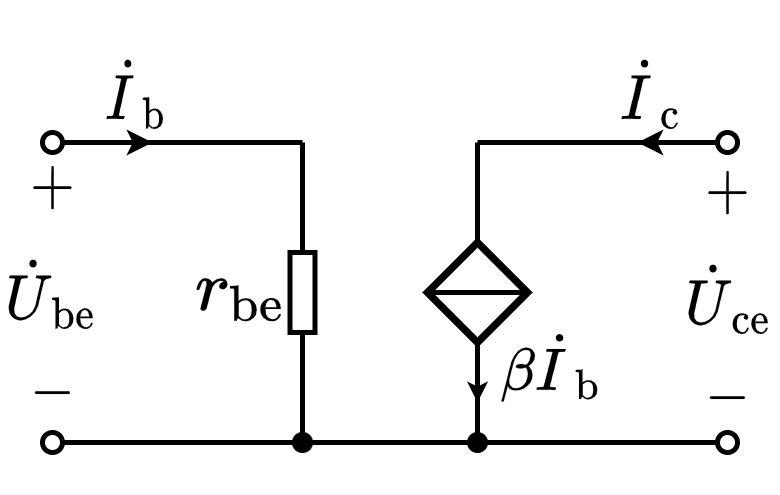

The diagram above was exported from draw.io. Its source (the exported page's mxGraphModel, read from the mxfile embedded in the PNG):
<mxGraphModel dx="262" dy="190" grid="1" gridSize="5" guides="1" tooltips="1" connect="1" arrows="1" fold="1" page="1" pageScale="1" pageWidth="827" pageHeight="1169" math="1" shadow="0">
  <root>
    <mxCell id="0" />
    <mxCell id="1" parent="0" />
    <mxCell id="6-FwNBt1XKUeeEuEp7RF-3" value="\(\dot{U}_\mathrm{ce}\)" style="text;html=1;resizable=1;autosize=1;align=center;verticalAlign=middle;points=[];fillColor=none;strokeColor=none;rounded=0;comic=0;movable=1;rotatable=1;deletable=1;editable=1;connectable=0;fontSize=10;" parent="1" vertex="1">
      <mxGeometry x="415" y="301" width="20" height="20" as="geometry" />
    </mxCell>
    <mxCell id="6-FwNBt1XKUeeEuEp7RF-7" value="" style="endArrow=none;html=1;rounded=0;fontSize=10;startSize=4;endSize=4;" parent="1" edge="1">
      <mxGeometry width="50" height="50" relative="1" as="geometry">
        <mxPoint x="310" y="280" as="sourcePoint" />
        <mxPoint x="340" y="280" as="targetPoint" />
      </mxGeometry>
    </mxCell>
    <mxCell id="6-FwNBt1XKUeeEuEp7RF-10" value="" style="endArrow=oval;html=1;rounded=0;fontSize=10;startSize=4;endSize=4;endFill=0;" parent="1" edge="1">
      <mxGeometry width="50" height="50" relative="1" as="geometry">
        <mxPoint x="330" y="280" as="sourcePoint" />
        <mxPoint x="290" y="280" as="targetPoint" />
      </mxGeometry>
    </mxCell>
    <mxCell id="6-FwNBt1XKUeeEuEp7RF-11" value="" style="endArrow=classic;html=1;rounded=0;fontSize=10;endSize=2;" parent="1" edge="1">
      <mxGeometry width="50" height="50" relative="1" as="geometry">
        <mxPoint x="300" y="280" as="sourcePoint" />
        <mxPoint x="310" y="280" as="targetPoint" />
      </mxGeometry>
    </mxCell>
    <mxCell id="6-FwNBt1XKUeeEuEp7RF-12" value="$$\dot{I}_\mathrm{b}$$" style="text;html=1;resizable=1;autosize=1;align=center;verticalAlign=middle;points=[];fillColor=none;strokeColor=none;rounded=0;fontSize=10;movable=1;rotatable=1;deletable=1;editable=1;connectable=0;" parent="1" vertex="1">
      <mxGeometry x="300" y="260" width="15" height="20" as="geometry" />
    </mxCell>
    <mxCell id="6-FwNBt1XKUeeEuEp7RF-13" value="" style="endArrow=oval;html=1;rounded=0;fontSize=10;startSize=4;endSize=4;endFill=0;" parent="1" edge="1">
      <mxGeometry width="50" height="50" relative="1" as="geometry">
        <mxPoint x="375" y="340" as="sourcePoint" />
        <mxPoint x="290" y="340" as="targetPoint" />
      </mxGeometry>
    </mxCell>
    <mxCell id="6-FwNBt1XKUeeEuEp7RF-15" value="$$+$$" style="text;html=1;resizable=1;autosize=1;align=center;verticalAlign=middle;points=[];fillColor=none;strokeColor=none;rounded=0;movable=1;rotatable=1;deletable=1;editable=1;connectable=0;fontSize=10;" parent="1" vertex="1">
      <mxGeometry x="282" y="283" width="15" height="12" as="geometry" />
    </mxCell>
    <mxCell id="6-FwNBt1XKUeeEuEp7RF-16" value="$$-$$" style="text;resizable=1;autosize=1;align=center;verticalAlign=middle;points=[];fillColor=none;strokeColor=none;rounded=0;html=1;imageAspect=1;noLabel=0;recursiveResize=1;expand=1;editable=1;movable=1;rotatable=1;deletable=1;connectable=0;comic=0;fontSize=10;" parent="1" vertex="1">
      <mxGeometry x="282" y="325" width="15" height="9" as="geometry" />
    </mxCell>
    <mxCell id="6-FwNBt1XKUeeEuEp7RF-17" value="\(\dot{U}_\mathrm{be}\)" style="text;html=1;resizable=1;autosize=1;align=center;verticalAlign=middle;points=[];fillColor=none;strokeColor=none;rounded=0;comic=0;movable=1;rotatable=1;deletable=1;editable=1;connectable=0;fontSize=10;" parent="1" vertex="1">
      <mxGeometry x="280" y="300" width="20" height="20" as="geometry" />
    </mxCell>
    <mxCell id="6-FwNBt1XKUeeEuEp7RF-18" value="" style="endArrow=oval;html=1;rounded=0;fontSize=10;startSize=4;endSize=4;endFill=0;" parent="1" edge="1">
      <mxGeometry width="50" height="50" relative="1" as="geometry">
        <mxPoint x="375" y="280" as="sourcePoint" />
        <mxPoint x="425" y="280" as="targetPoint" />
      </mxGeometry>
    </mxCell>
    <mxCell id="6-FwNBt1XKUeeEuEp7RF-19" value="" style="endArrow=classic;html=1;rounded=0;fontSize=10;endSize=2;" parent="1" edge="1">
      <mxGeometry width="50" height="50" relative="1" as="geometry">
        <mxPoint x="418" y="280" as="sourcePoint" />
        <mxPoint x="407" y="280" as="targetPoint" />
      </mxGeometry>
    </mxCell>
    <mxCell id="6-FwNBt1XKUeeEuEp7RF-20" value="$$\dot{I}_\mathrm{c}$$" style="text;html=1;resizable=1;autosize=1;align=center;verticalAlign=middle;points=[];fillColor=none;strokeColor=none;rounded=0;fontSize=10;movable=1;rotatable=1;deletable=1;editable=1;connectable=0;" parent="1" vertex="1">
      <mxGeometry x="405" y="260" width="10" height="20" as="geometry" />
    </mxCell>
    <mxCell id="6-FwNBt1XKUeeEuEp7RF-21" value="" style="endArrow=oval;html=1;rounded=0;fontSize=10;startSize=4;endSize=4;endFill=0;" parent="1" edge="1">
      <mxGeometry width="50" height="50" relative="1" as="geometry">
        <mxPoint x="375" y="340" as="sourcePoint" />
        <mxPoint x="425" y="340" as="targetPoint" />
      </mxGeometry>
    </mxCell>
    <mxCell id="6-FwNBt1XKUeeEuEp7RF-22" value="$$+$$" style="text;html=1;resizable=1;autosize=1;align=center;verticalAlign=middle;points=[];fillColor=none;strokeColor=none;rounded=0;movable=1;rotatable=1;deletable=1;editable=1;connectable=0;fontSize=10;" parent="1" vertex="1">
      <mxGeometry x="417" y="284" width="15" height="12" as="geometry" />
    </mxCell>
    <mxCell id="6-FwNBt1XKUeeEuEp7RF-23" value="$$-$$" style="text;resizable=1;autosize=1;align=center;verticalAlign=middle;points=[];fillColor=none;strokeColor=none;rounded=0;html=1;imageAspect=1;noLabel=0;recursiveResize=1;expand=1;editable=1;movable=1;rotatable=1;deletable=1;connectable=0;comic=0;fontSize=10;" parent="1" vertex="1">
      <mxGeometry x="417" y="326" width="15" height="9" as="geometry" />
    </mxCell>
    <mxCell id="6-FwNBt1XKUeeEuEp7RF-34" value="" style="pointerEvents=1;verticalLabelPosition=bottom;shadow=0;dashed=0;align=center;html=1;verticalAlign=top;shape=mxgraph.electrical.signal_sources.source;aspect=fixed;points=[[0.5,0,0],[1,0.5,0],[0.5,1,0],[0,0.5,0]];elSignalType=none;elSourceType=dependent;strokeWidth=1.5;direction=south;" parent="1" vertex="1">
      <mxGeometry x="365" y="300" width="20" height="20" as="geometry" />
    </mxCell>
    <mxCell id="6-FwNBt1XKUeeEuEp7RF-35" value="" style="endArrow=none;html=1;rounded=0;fontSize=12;startSize=4;endSize=1;strokeWidth=1;jumpStyle=none;jumpSize=6;entryX=0.5;entryY=0;entryDx=0;entryDy=0;entryPerimeter=0;exitX=0.5;exitY=1;exitDx=0;exitDy=0;exitPerimeter=0;" parent="1" source="6-FwNBt1XKUeeEuEp7RF-34" target="6-FwNBt1XKUeeEuEp7RF-34" edge="1">
      <mxGeometry width="50" height="50" relative="1" as="geometry">
        <mxPoint x="345" y="314.58" as="sourcePoint" />
        <mxPoint x="405" y="244.57999999999998" as="targetPoint" />
      </mxGeometry>
    </mxCell>
    <mxCell id="6-FwNBt1XKUeeEuEp7RF-36" value="" style="endArrow=none;html=1;rounded=0;exitX=0;exitY=0.5;exitDx=0;exitDy=0;exitPerimeter=0;" parent="1" source="6-FwNBt1XKUeeEuEp7RF-34" edge="1">
      <mxGeometry width="50" height="50" relative="1" as="geometry">
        <mxPoint x="385" y="329.58" as="sourcePoint" />
        <mxPoint x="375" y="280" as="targetPoint" />
      </mxGeometry>
    </mxCell>
    <mxCell id="6-FwNBt1XKUeeEuEp7RF-37" value="" style="endArrow=none;html=1;rounded=0;entryX=1;entryY=0.5;entryDx=0;entryDy=0;entryPerimeter=0;" parent="1" target="6-FwNBt1XKUeeEuEp7RF-34" edge="1">
      <mxGeometry width="50" height="50" relative="1" as="geometry">
        <mxPoint x="375" y="340" as="sourcePoint" />
        <mxPoint x="470" y="340" as="targetPoint" />
      </mxGeometry>
    </mxCell>
    <mxCell id="6-FwNBt1XKUeeEuEp7RF-38" value="" style="endArrow=classic;html=1;rounded=0;fontSize=12;startSize=4;endSize=1;strokeWidth=1;jumpSize=6;" parent="1" edge="1">
      <mxGeometry width="50" height="50" relative="1" as="geometry">
        <mxPoint x="375" y="323" as="sourcePoint" />
        <mxPoint x="375" y="332" as="targetPoint" />
      </mxGeometry>
    </mxCell>
    <mxCell id="6-FwNBt1XKUeeEuEp7RF-39" value="\(\beta\dot{I}_\mathrm{b}\)" style="text;html=1;resizable=1;autosize=1;align=center;verticalAlign=middle;points=[];fillColor=none;strokeColor=none;rounded=0;comic=0;movable=1;rotatable=1;deletable=1;editable=1;connectable=0;fontSize=10;" parent="1" vertex="1">
      <mxGeometry x="375" y="315" width="30" height="20" as="geometry" />
    </mxCell>
    <mxCell id="6-FwNBt1XKUeeEuEp7RF-41" value="" style="endArrow=none;html=1;rounded=0;fontSize=10;startSize=4;endSize=4;entryX=1;entryY=0.5;entryDx=0;entryDy=0;entryPerimeter=0;" parent="1" target="6-FwNBt1XKUeeEuEp7RF-42" edge="1">
      <mxGeometry width="50" height="50" relative="1" as="geometry">
        <mxPoint x="340" y="280" as="sourcePoint" />
        <mxPoint x="484.5" y="190.5" as="targetPoint" />
      </mxGeometry>
    </mxCell>
    <mxCell id="6-FwNBt1XKUeeEuEp7RF-42" value="" style="pointerEvents=1;verticalLabelPosition=bottom;shadow=0;dashed=0;align=center;html=1;verticalAlign=top;shape=mxgraph.electrical.resistors.resistor_1;fontSize=10;direction=north;" parent="1" vertex="1">
      <mxGeometry x="337.5" y="297.5" width="5" height="25" as="geometry" />
    </mxCell>
    <mxCell id="6-FwNBt1XKUeeEuEp7RF-43" value="" style="endArrow=none;html=1;rounded=0;fontSize=10;startSize=4;endSize=4;exitX=0;exitY=0.5;exitDx=0;exitDy=0;exitPerimeter=0;" parent="1" source="6-FwNBt1XKUeeEuEp7RF-42" edge="1">
      <mxGeometry width="50" height="50" relative="1" as="geometry">
        <mxPoint x="442" y="175.5" as="sourcePoint" />
        <mxPoint x="340" y="340" as="targetPoint" />
      </mxGeometry>
    </mxCell>
    <mxCell id="UjVXyDpAJmtE_M0B7Uo6-1" value="$$r_{\mathrm{be}}$$" style="text;html=1;align=center;verticalAlign=middle;resizable=1;points=[];autosize=1;strokeColor=none;fillColor=none;movable=1;rotatable=1;deletable=1;editable=1;connectable=1;" vertex="1" parent="1">
      <mxGeometry x="315" y="300" width="25" height="20" as="geometry" />
    </mxCell>
    <mxCell id="UjVXyDpAJmtE_M0B7Uo6-2" value="" style="shape=waypoint;sketch=0;fillStyle=solid;size=6;pointerEvents=1;points=[];fillColor=none;resizable=1;rotatable=1;perimeter=centerPerimeter;snapToPoint=1;strokeWidth=0.1;movable=1;deletable=1;editable=1;connectable=1;" vertex="1" parent="1">
      <mxGeometry x="330" y="330" width="20" height="20" as="geometry" />
    </mxCell>
    <mxCell id="UjVXyDpAJmtE_M0B7Uo6-3" value="" style="shape=waypoint;sketch=0;fillStyle=solid;size=6;pointerEvents=1;points=[];fillColor=none;resizable=1;rotatable=1;perimeter=centerPerimeter;snapToPoint=1;strokeWidth=0.1;movable=1;deletable=1;editable=1;connectable=1;" vertex="1" parent="1">
      <mxGeometry x="365" y="330" width="20" height="20" as="geometry" />
    </mxCell>
  </root>
</mxGraphModel>